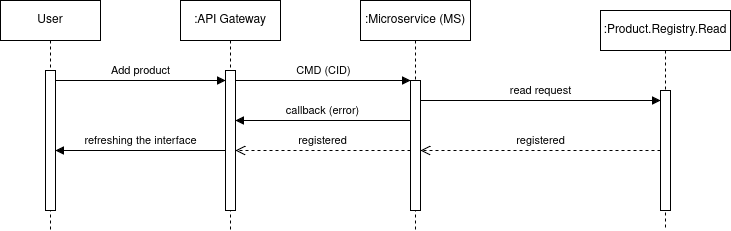

The diagram above was exported from draw.io. Its source (the exported page's mxGraphModel, read from the mxfile embedded in the PNG):
<mxGraphModel dx="1434" dy="772" grid="1" gridSize="10" guides="1" tooltips="1" connect="1" arrows="1" fold="1" page="1" pageScale="1" pageWidth="850" pageHeight="1100" math="0" shadow="0">
  <root>
    <mxCell id="0" />
    <mxCell id="1" parent="0" />
    <mxCell id="aM9ryv3xv72pqoxQDRHE-1" value=":API Gateway" style="shape=umlLifeline;perimeter=lifelinePerimeter;whiteSpace=wrap;html=1;container=0;dropTarget=0;collapsible=0;recursiveResize=0;outlineConnect=0;portConstraint=eastwest;newEdgeStyle={&quot;edgeStyle&quot;:&quot;elbowEdgeStyle&quot;,&quot;elbow&quot;:&quot;vertical&quot;,&quot;curved&quot;:0,&quot;rounded&quot;:0};" parent="1" vertex="1">
      <mxGeometry x="260" y="30" width="100" height="230" as="geometry" />
    </mxCell>
    <mxCell id="aM9ryv3xv72pqoxQDRHE-2" value="" style="html=1;points=[];perimeter=orthogonalPerimeter;outlineConnect=0;targetShapes=umlLifeline;portConstraint=eastwest;newEdgeStyle={&quot;edgeStyle&quot;:&quot;elbowEdgeStyle&quot;,&quot;elbow&quot;:&quot;vertical&quot;,&quot;curved&quot;:0,&quot;rounded&quot;:0};" parent="aM9ryv3xv72pqoxQDRHE-1" vertex="1">
      <mxGeometry x="45" y="70" width="10" height="140" as="geometry" />
    </mxCell>
    <mxCell id="aM9ryv3xv72pqoxQDRHE-5" value=":Microservice (MS)" style="shape=umlLifeline;perimeter=lifelinePerimeter;whiteSpace=wrap;html=1;container=0;dropTarget=0;collapsible=0;recursiveResize=0;outlineConnect=0;portConstraint=eastwest;newEdgeStyle={&quot;edgeStyle&quot;:&quot;elbowEdgeStyle&quot;,&quot;elbow&quot;:&quot;vertical&quot;,&quot;curved&quot;:0,&quot;rounded&quot;:0};" parent="1" vertex="1">
      <mxGeometry x="440" y="30" width="110" height="230" as="geometry" />
    </mxCell>
    <mxCell id="aM9ryv3xv72pqoxQDRHE-6" value="" style="html=1;points=[];perimeter=orthogonalPerimeter;outlineConnect=0;targetShapes=umlLifeline;portConstraint=eastwest;newEdgeStyle={&quot;edgeStyle&quot;:&quot;elbowEdgeStyle&quot;,&quot;elbow&quot;:&quot;vertical&quot;,&quot;curved&quot;:0,&quot;rounded&quot;:0};" parent="aM9ryv3xv72pqoxQDRHE-5" vertex="1">
      <mxGeometry x="50" y="80" width="10" height="130" as="geometry" />
    </mxCell>
    <mxCell id="aM9ryv3xv72pqoxQDRHE-7" value="CMD (CID)" style="html=1;verticalAlign=bottom;endArrow=block;edgeStyle=elbowEdgeStyle;elbow=vertical;curved=0;rounded=0;" parent="1" source="aM9ryv3xv72pqoxQDRHE-2" target="aM9ryv3xv72pqoxQDRHE-6" edge="1">
      <mxGeometry relative="1" as="geometry">
        <mxPoint x="415" y="120" as="sourcePoint" />
        <Array as="points">
          <mxPoint x="400" y="110" />
        </Array>
      </mxGeometry>
    </mxCell>
    <mxCell id="aM9ryv3xv72pqoxQDRHE-8" value="registered" style="html=1;verticalAlign=bottom;endArrow=open;dashed=1;endSize=8;edgeStyle=elbowEdgeStyle;elbow=vertical;curved=0;rounded=0;" parent="1" source="aM9ryv3xv72pqoxQDRHE-6" target="aM9ryv3xv72pqoxQDRHE-2" edge="1">
      <mxGeometry relative="1" as="geometry">
        <mxPoint x="415" y="195" as="targetPoint" />
        <Array as="points">
          <mxPoint x="450" y="180" />
          <mxPoint x="410" y="270" />
        </Array>
      </mxGeometry>
    </mxCell>
    <mxCell id="aM9ryv3xv72pqoxQDRHE-9" value="callback (error)" style="html=1;verticalAlign=bottom;endArrow=block;edgeStyle=elbowEdgeStyle;elbow=vertical;curved=0;rounded=0;" parent="1" source="aM9ryv3xv72pqoxQDRHE-6" target="aM9ryv3xv72pqoxQDRHE-2" edge="1">
      <mxGeometry relative="1" as="geometry">
        <mxPoint x="395" y="150" as="sourcePoint" />
        <Array as="points">
          <mxPoint x="480" y="150" />
          <mxPoint x="410" y="150" />
        </Array>
        <mxPoint x="320" y="150" as="targetPoint" />
      </mxGeometry>
    </mxCell>
    <mxCell id="gyXFTDaQA95ZcCQu-7H9-5" value=":Product.Registry.Read" style="shape=umlLifeline;perimeter=lifelinePerimeter;whiteSpace=wrap;html=1;container=0;dropTarget=0;collapsible=0;recursiveResize=0;outlineConnect=0;portConstraint=eastwest;newEdgeStyle={&quot;edgeStyle&quot;:&quot;elbowEdgeStyle&quot;,&quot;elbow&quot;:&quot;vertical&quot;,&quot;curved&quot;:0,&quot;rounded&quot;:0};" parent="1" vertex="1">
      <mxGeometry x="680" y="40" width="130" height="220" as="geometry" />
    </mxCell>
    <mxCell id="gyXFTDaQA95ZcCQu-7H9-6" value="" style="html=1;points=[];perimeter=orthogonalPerimeter;outlineConnect=0;targetShapes=umlLifeline;portConstraint=eastwest;newEdgeStyle={&quot;edgeStyle&quot;:&quot;elbowEdgeStyle&quot;,&quot;elbow&quot;:&quot;vertical&quot;,&quot;curved&quot;:0,&quot;rounded&quot;:0};" parent="gyXFTDaQA95ZcCQu-7H9-5" vertex="1">
      <mxGeometry x="60" y="80" width="10" height="120" as="geometry" />
    </mxCell>
    <mxCell id="gyXFTDaQA95ZcCQu-7H9-7" value="read request" style="html=1;verticalAlign=bottom;endArrow=block;edgeStyle=elbowEdgeStyle;elbow=vertical;curved=0;rounded=0;" parent="1" edge="1">
      <mxGeometry relative="1" as="geometry">
        <mxPoint x="500" y="130" as="sourcePoint" />
        <Array as="points">
          <mxPoint x="730" y="130" />
        </Array>
        <mxPoint x="739.9999999999998" y="130" as="targetPoint" />
      </mxGeometry>
    </mxCell>
    <mxCell id="gyXFTDaQA95ZcCQu-7H9-8" value="registered" style="html=1;verticalAlign=bottom;endArrow=open;dashed=1;endSize=8;edgeStyle=elbowEdgeStyle;elbow=vertical;curved=0;rounded=0;" parent="1" source="gyXFTDaQA95ZcCQu-7H9-6" target="aM9ryv3xv72pqoxQDRHE-6" edge="1">
      <mxGeometry relative="1" as="geometry">
        <mxPoint x="645" y="280" as="targetPoint" />
        <Array as="points">
          <mxPoint x="580" y="180" />
          <mxPoint x="680" y="210" />
          <mxPoint x="740" y="280" />
        </Array>
      </mxGeometry>
    </mxCell>
    <mxCell id="gyXFTDaQA95ZcCQu-7H9-11" value="User" style="shape=umlLifeline;perimeter=lifelinePerimeter;whiteSpace=wrap;html=1;container=0;dropTarget=0;collapsible=0;recursiveResize=0;outlineConnect=0;portConstraint=eastwest;newEdgeStyle={&quot;edgeStyle&quot;:&quot;elbowEdgeStyle&quot;,&quot;elbow&quot;:&quot;vertical&quot;,&quot;curved&quot;:0,&quot;rounded&quot;:0};" parent="1" vertex="1">
      <mxGeometry x="80" y="30" width="100" height="230" as="geometry" />
    </mxCell>
    <mxCell id="gyXFTDaQA95ZcCQu-7H9-12" value="" style="html=1;points=[];perimeter=orthogonalPerimeter;outlineConnect=0;targetShapes=umlLifeline;portConstraint=eastwest;newEdgeStyle={&quot;edgeStyle&quot;:&quot;elbowEdgeStyle&quot;,&quot;elbow&quot;:&quot;vertical&quot;,&quot;curved&quot;:0,&quot;rounded&quot;:0};" parent="gyXFTDaQA95ZcCQu-7H9-11" vertex="1">
      <mxGeometry x="45" y="70" width="10" height="140" as="geometry" />
    </mxCell>
    <mxCell id="gyXFTDaQA95ZcCQu-7H9-14" value="Add product" style="html=1;verticalAlign=bottom;endArrow=block;edgeStyle=elbowEdgeStyle;elbow=vertical;curved=0;rounded=0;" parent="1" source="gyXFTDaQA95ZcCQu-7H9-12" target="aM9ryv3xv72pqoxQDRHE-2" edge="1">
      <mxGeometry relative="1" as="geometry">
        <mxPoint x="205" y="120" as="sourcePoint" />
        <Array as="points">
          <mxPoint x="190" y="110" />
        </Array>
        <mxPoint x="280" y="110" as="targetPoint" />
      </mxGeometry>
    </mxCell>
    <mxCell id="gyXFTDaQA95ZcCQu-7H9-16" value="refreshing the interface" style="html=1;verticalAlign=bottom;endArrow=block;edgeStyle=elbowEdgeStyle;elbow=vertical;curved=0;rounded=0;" parent="1" edge="1">
      <mxGeometry relative="1" as="geometry">
        <mxPoint x="305" y="180" as="sourcePoint" />
        <Array as="points">
          <mxPoint x="280" y="180" />
          <mxPoint x="270" y="170" />
          <mxPoint x="200" y="170" />
        </Array>
        <mxPoint x="135" y="180" as="targetPoint" />
      </mxGeometry>
    </mxCell>
  </root>
</mxGraphModel>